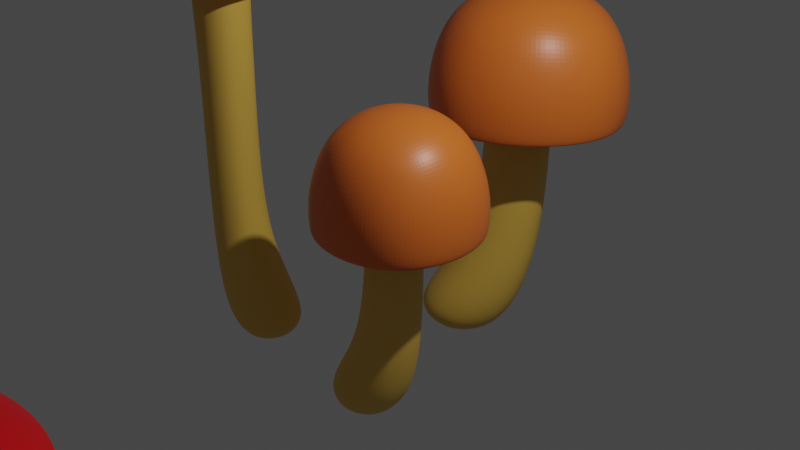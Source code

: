 # Source: mush.blend  (saved by Blender 2.93.20; exported with 4.5.12 LTS)
import bpy
from mathutils import Matrix  # noqa: F401  (used for matrix-valued properties, if any)

bpy.ops.wm.read_factory_settings(use_empty=True)
scene = bpy.context.scene
scene.name = 'Scene'

# ---- collections
col_collection = bpy.data.collections.new('Collection'); scene.collection.children.link(col_collection)

# ---- materials (node trees are filled in below, after node groups)
mat_material = bpy.data.materials.new('Material')
mat_material.alpha_threshold = 0.0
mat_material.use_transparent_shadow = False
mat_material.line_color = (0.0, 0.0, 0.0, 1.0)
mat_material_001 = bpy.data.materials.new('Material.001')
mat_material_001.use_transparent_shadow = False
mat_material_002 = bpy.data.materials.new('Material.002')
mat_material_002.use_transparent_shadow = False
mat_material_005 = bpy.data.materials.new('Material.005')
mat_material_005.alpha_threshold = 0.0
mat_material_005.use_transparent_shadow = False
mat_material_005.line_color = (0.0, 0.0, 0.0, 1.0)
mat_material_004 = bpy.data.materials.new('Material.004')
mat_material_004.use_transparent_shadow = False
mat_material_003 = bpy.data.materials.new('Material.003')
mat_material_003.use_transparent_shadow = False
mat_material_011 = bpy.data.materials.new('Material.011')
mat_material_011.alpha_threshold = 0.0
mat_material_011.use_transparent_shadow = False
mat_material_011.line_color = (0.0, 0.0, 0.0, 1.0)
mat_material_010 = bpy.data.materials.new('Material.010')
mat_material_010.use_transparent_shadow = False
mat_material_009 = bpy.data.materials.new('Material.009')
mat_material_009.use_transparent_shadow = False
mat_material_014 = bpy.data.materials.new('Material.014')
mat_material_014.alpha_threshold = 0.0
mat_material_014.use_transparent_shadow = False
mat_material_014.line_color = (0.0, 0.0, 0.0, 1.0)
mat_material_013 = bpy.data.materials.new('Material.013')
mat_material_013.use_transparent_shadow = False
mat_material_012 = bpy.data.materials.new('Material.012')
mat_material_012.use_transparent_shadow = False
mat_material_015 = bpy.data.materials.new('Material.015')
mat_material_015.use_transparent_shadow = False

# ---- material node trees
mat_material.use_nodes = True; mat_material.node_tree.nodes.clear()
_N = mat_material.node_tree.nodes; _L = mat_material.node_tree.links
n0 = _N.new('ShaderNodeOutputMaterial'); n0.name = 'Material Output'; n0.location = (300, 300)
n1 = _N.new('ShaderNodeBsdfPrincipled'); n1.name = 'Principled BSDF'; n1.location = (10, 300)
n1.distribution = 'GGX'
n1.subsurface_method = 'BURLEY'
n1.inputs[0].default_value = (0.8, 0.1745, 0.02453, 1.0)
n1.inputs[2].default_value = 0.4
n1.inputs[3].default_value = 1.45
n1.inputs[27].default_value = (0.0, 0.0, 0.0, 1.0)
n1.inputs[28].default_value = 1.0
_L.new(n1.outputs[0], n0.inputs[0])
n0.is_active_output = True
mat_material_001.use_nodes = True; mat_material_001.node_tree.nodes.clear()
_N = mat_material_001.node_tree.nodes; _L = mat_material_001.node_tree.links
n0 = _N.new('ShaderNodeBsdfPrincipled'); n0.name = 'Principled BSDF'; n0.location = (10, 300)
n0.distribution = 'GGX'
n0.subsurface_method = 'BURLEY'
n0.inputs[0].default_value = (0.8, 0.4984, 0.0815, 1.0)
n0.inputs[3].default_value = 1.45
n0.inputs[27].default_value = (0.0, 0.0, 0.0, 1.0)
n0.inputs[28].default_value = 1.0
n1 = _N.new('ShaderNodeOutputMaterial'); n1.name = 'Material Output'; n1.location = (300, 300)
_L.new(n0.outputs[0], n1.inputs[0])
n1.is_active_output = True
mat_material_002.use_nodes = True; mat_material_002.node_tree.nodes.clear()
_N = mat_material_002.node_tree.nodes; _L = mat_material_002.node_tree.links
n0 = _N.new('ShaderNodeBsdfPrincipled'); n0.name = 'Principled BSDF'; n0.location = (10, 300)
n0.distribution = 'GGX'
n0.subsurface_method = 'BURLEY'
n0.inputs[0].default_value = (0.8, 0.1565, 0.0, 1.0)
n0.inputs[3].default_value = 1.45
n0.inputs[27].default_value = (0.0, 0.0, 0.0, 1.0)
n0.inputs[28].default_value = 1.0
n1 = _N.new('ShaderNodeOutputMaterial'); n1.name = 'Material Output'; n1.location = (300, 300)
_L.new(n0.outputs[0], n1.inputs[0])
n1.is_active_output = True
mat_material_005.use_nodes = True; mat_material_005.node_tree.nodes.clear()
_N = mat_material_005.node_tree.nodes; _L = mat_material_005.node_tree.links
n0 = _N.new('ShaderNodeOutputMaterial'); n0.name = 'Material Output'; n0.location = (300, 300)
n1 = _N.new('ShaderNodeBsdfPrincipled'); n1.name = 'Principled BSDF'; n1.location = (10, 300)
n1.distribution = 'GGX'
n1.subsurface_method = 'BURLEY'
n1.inputs[0].default_value = (0.8, 0.1745, 0.02453, 1.0)
n1.inputs[2].default_value = 0.4
n1.inputs[3].default_value = 1.45
n1.inputs[27].default_value = (0.0, 0.0, 0.0, 1.0)
n1.inputs[28].default_value = 1.0
_L.new(n1.outputs[0], n0.inputs[0])
n0.is_active_output = True
mat_material_004.use_nodes = True; mat_material_004.node_tree.nodes.clear()
_N = mat_material_004.node_tree.nodes; _L = mat_material_004.node_tree.links
n0 = _N.new('ShaderNodeBsdfPrincipled'); n0.name = 'Principled BSDF'; n0.location = (10, 300)
n0.distribution = 'GGX'
n0.subsurface_method = 'BURLEY'
n0.inputs[0].default_value = (0.8, 0.4984, 0.0815, 1.0)
n0.inputs[3].default_value = 1.45
n0.inputs[27].default_value = (0.0, 0.0, 0.0, 1.0)
n0.inputs[28].default_value = 1.0
n1 = _N.new('ShaderNodeOutputMaterial'); n1.name = 'Material Output'; n1.location = (300, 300)
_L.new(n0.outputs[0], n1.inputs[0])
n1.is_active_output = True
mat_material_003.use_nodes = True; mat_material_003.node_tree.nodes.clear()
_N = mat_material_003.node_tree.nodes; _L = mat_material_003.node_tree.links
n0 = _N.new('ShaderNodeBsdfPrincipled'); n0.name = 'Principled BSDF'; n0.location = (10, 300)
n0.distribution = 'GGX'
n0.subsurface_method = 'BURLEY'
n0.inputs[0].default_value = (0.8, 0.1565, 0.0, 1.0)
n0.inputs[3].default_value = 1.45
n0.inputs[27].default_value = (0.0, 0.0, 0.0, 1.0)
n0.inputs[28].default_value = 1.0
n1 = _N.new('ShaderNodeOutputMaterial'); n1.name = 'Material Output'; n1.location = (300, 300)
_L.new(n0.outputs[0], n1.inputs[0])
n1.is_active_output = True
mat_material_011.use_nodes = True; mat_material_011.node_tree.nodes.clear()
_N = mat_material_011.node_tree.nodes; _L = mat_material_011.node_tree.links
n0 = _N.new('ShaderNodeOutputMaterial'); n0.name = 'Material Output'; n0.location = (300, 300)
n1 = _N.new('ShaderNodeBsdfPrincipled'); n1.name = 'Principled BSDF'; n1.location = (10, 300)
n1.distribution = 'GGX'
n1.subsurface_method = 'BURLEY'
n1.inputs[0].default_value = (0.8, 0.1745, 0.02453, 1.0)
n1.inputs[2].default_value = 0.4
n1.inputs[3].default_value = 1.45
n1.inputs[27].default_value = (0.0, 0.0, 0.0, 1.0)
n1.inputs[28].default_value = 1.0
_L.new(n1.outputs[0], n0.inputs[0])
n0.is_active_output = True
mat_material_010.use_nodes = True; mat_material_010.node_tree.nodes.clear()
_N = mat_material_010.node_tree.nodes; _L = mat_material_010.node_tree.links
n0 = _N.new('ShaderNodeBsdfPrincipled'); n0.name = 'Principled BSDF'; n0.location = (10, 300)
n0.distribution = 'GGX'
n0.subsurface_method = 'BURLEY'
n0.inputs[0].default_value = (0.8, 0.4984, 0.0815, 1.0)
n0.inputs[3].default_value = 1.45
n0.inputs[27].default_value = (0.0, 0.0, 0.0, 1.0)
n0.inputs[28].default_value = 1.0
n1 = _N.new('ShaderNodeOutputMaterial'); n1.name = 'Material Output'; n1.location = (300, 300)
_L.new(n0.outputs[0], n1.inputs[0])
n1.is_active_output = True
mat_material_009.use_nodes = True; mat_material_009.node_tree.nodes.clear()
_N = mat_material_009.node_tree.nodes; _L = mat_material_009.node_tree.links
n0 = _N.new('ShaderNodeBsdfPrincipled'); n0.name = 'Principled BSDF'; n0.location = (10, 300)
n0.distribution = 'GGX'
n0.subsurface_method = 'BURLEY'
n0.inputs[0].default_value = (0.8, 0.1565, 0.0, 1.0)
n0.inputs[3].default_value = 1.45
n0.inputs[27].default_value = (0.0, 0.0, 0.0, 1.0)
n0.inputs[28].default_value = 1.0
n1 = _N.new('ShaderNodeOutputMaterial'); n1.name = 'Material Output'; n1.location = (300, 300)
_L.new(n0.outputs[0], n1.inputs[0])
n1.is_active_output = True
mat_material_014.use_nodes = True; mat_material_014.node_tree.nodes.clear()
_N = mat_material_014.node_tree.nodes; _L = mat_material_014.node_tree.links
n0 = _N.new('ShaderNodeOutputMaterial'); n0.name = 'Material Output'; n0.location = (300, 300)
n1 = _N.new('ShaderNodeBsdfPrincipled'); n1.name = 'Principled BSDF'; n1.location = (10, 300)
n1.distribution = 'GGX'
n1.subsurface_method = 'BURLEY'
n1.inputs[0].default_value = (0.8, 0.0, 0.008021, 1.0)
n1.inputs[2].default_value = 0.4
n1.inputs[3].default_value = 1.45
n1.inputs[27].default_value = (0.0, 0.0, 0.0, 1.0)
n1.inputs[28].default_value = 1.0
_L.new(n1.outputs[0], n0.inputs[0])
n0.is_active_output = True
mat_material_013.use_nodes = True; mat_material_013.node_tree.nodes.clear()
_N = mat_material_013.node_tree.nodes; _L = mat_material_013.node_tree.links
n0 = _N.new('ShaderNodeBsdfPrincipled'); n0.name = 'Principled BSDF'; n0.location = (10, 300)
n0.distribution = 'GGX'
n0.subsurface_method = 'BURLEY'
n0.inputs[0].default_value = (0.7761, 0.7526, 0.8, 1.0)
n0.inputs[3].default_value = 1.45
n0.inputs[27].default_value = (0.0, 0.0, 0.0, 1.0)
n0.inputs[28].default_value = 1.0
n1 = _N.new('ShaderNodeOutputMaterial'); n1.name = 'Material Output'; n1.location = (300, 300)
_L.new(n0.outputs[0], n1.inputs[0])
n1.is_active_output = True
mat_material_012.use_nodes = True; mat_material_012.node_tree.nodes.clear()
_N = mat_material_012.node_tree.nodes; _L = mat_material_012.node_tree.links
n0 = _N.new('ShaderNodeBsdfPrincipled'); n0.name = 'Principled BSDF'; n0.location = (10, 300)
n0.distribution = 'GGX'
n0.subsurface_method = 'BURLEY'
n0.inputs[0].default_value = (0.8, 0.1565, 0.0, 1.0)
n0.inputs[3].default_value = 1.45
n0.inputs[27].default_value = (0.0, 0.0, 0.0, 1.0)
n0.inputs[28].default_value = 1.0
n1 = _N.new('ShaderNodeOutputMaterial'); n1.name = 'Material Output'; n1.location = (300, 300)
_L.new(n0.outputs[0], n1.inputs[0])
n1.is_active_output = True
mat_material_015.use_nodes = True; mat_material_015.node_tree.nodes.clear()
_N = mat_material_015.node_tree.nodes; _L = mat_material_015.node_tree.links
n0 = _N.new('ShaderNodeBsdfPrincipled'); n0.name = 'Principled BSDF'; n0.location = (10, 300)
n0.distribution = 'GGX'
n0.subsurface_method = 'BURLEY'
n0.inputs[3].default_value = 1.45
n0.inputs[27].default_value = (0.0, 0.0, 0.0, 1.0)
n0.inputs[28].default_value = 1.0
n1 = _N.new('ShaderNodeOutputMaterial'); n1.name = 'Material Output'; n1.location = (300, 300)
_L.new(n0.outputs[0], n1.inputs[0])
n1.is_active_output = True

# ---- world
world_world = bpy.data.worlds.new('World'); scene.world = world_world
world_world.use_nodes = True; world_world.node_tree.nodes.clear()
_N = world_world.node_tree.nodes; _L = world_world.node_tree.links
n0 = _N.new('ShaderNodeOutputWorld'); n0.name = 'World Output'; n0.location = (300, 300)
n1 = _N.new('ShaderNodeBackground'); n1.name = 'Background'; n1.location = (10, 300)
n1.inputs[0].default_value = (0.05088, 0.05088, 0.05088, 1.0)
_L.new(n1.outputs[0], n0.inputs[0])
n0.is_active_output = True
world_world.color = (0.05088, 0.05088, 0.05088)
world_world.use_sun_shadow = False
world_world.sun_shadow_jitter_overblur = 0.0

# ---- cameras
cam_camera = bpy.data.cameras.new('Camera')
cam_camera.clip_end = 100.0
cam_camera.ortho_scale = 7.314

# ---- lights
light_light = bpy.data.lights.new('Light', 'POINT')
light_light.transmission_factor = 0.0
light_light.energy = 1000.0
light_light.shadow_soft_size = 0.1
light_light.shadow_maximum_resolution = 0.006
light_light.use_absolute_resolution = True

# ---- meshes
me_cube = bpy.data.meshes.new('Cube')
me_cube.from_pydata([(1.0, 1.0, 1.0), (-0.1498, 0.6132, -3.183), (1.0, -1.0, 1.0), (-0.1498, -0.6132, -3.183), (-1.0, 1.0, 1.0), (-1.303, 0.6132, -2.766), (-1.0, -1.0, 1.0), (-1.303, -0.6132, -2.766), (-1.0, 1.0, -1.0), (-1.0, -1.0, -1.0), (1.0, 1.0, -1.0), (1.0, -1.0, -1.0), (-0.6979, 0.6979, 0.3726), (-0.6979, -0.6979, 0.3726), (0.6979, 0.6979, 0.3726), (0.6979, -0.6979, 0.3726), (-0.6286, 0.6286, 0.3726), (-0.6286, -0.6286, 0.3726), (0.6286, 0.6286, 0.3726), (0.6286, -0.6286, 0.3726), (-0.4516, 0.4516, 0.3726), (-0.4516, -0.4516, 0.3726), (0.4516, 0.4516, 0.3726), (0.4516, -0.4516, 0.3726), (-0.406, 0.3585, 0.03735), (-0.406, -0.3585, 0.03735), (0.3109, 0.3585, 0.03735), (0.3109, -0.3585, 0.03735), (-0.3935, 0.319, -0.1521), (-0.3935, -0.319, -0.1521), (0.2446, 0.319, -0.1521), (0.2446, -0.319, -0.1521), (-0.4109, 0.3365, -1.926), (-0.4109, -0.3365, -1.926), (0.262, 0.3365, -1.926), (0.262, -0.3365, -1.926)], [], [(0, 4, 6, 2), (11, 2, 6, 9), (9, 6, 4, 8), (5, 1, 3, 7), (10, 0, 2, 11), (8, 4, 0, 10), (12, 13, 9, 8), (14, 12, 8, 10), (13, 15, 11, 9), (15, 14, 10, 11), (16, 17, 13, 12), (18, 16, 12, 14), (17, 19, 15, 13), (19, 18, 14, 15), (20, 21, 17, 16), (22, 20, 16, 18), (21, 23, 19, 17), (23, 22, 18, 19), (24, 25, 21, 20), (26, 24, 20, 22), (25, 27, 23, 21), (27, 26, 22, 23), (28, 29, 25, 24), (30, 28, 24, 26), (29, 31, 27, 25), (31, 30, 26, 27), (32, 33, 29, 28), (34, 32, 28, 30), (33, 35, 31, 29), (35, 34, 30, 31), (3, 1, 34, 35), (7, 3, 35, 33), (1, 5, 32, 34), (5, 7, 33, 32)])
me_cube.polygons.foreach_set('material_index', [0, 0, 0, 1, 0, 0, 0, 0, 0, 0, 0, 0, 0, 0, 0, 0, 0, 0, 0, 0, 0, 0, 1, 1, 1, 1, 1, 1, 1, 1, 1, 1, 1, 1])
_uv = me_cube.uv_layers.new(name='UVMap')
_uv.uv.foreach_set('vector', [0.625, 0.5, 0.875, 0.5, 0.875, 0.75, 0.625, 0.75, 0.375, 0.75, 0.625, 0.75, 0.625, 1.0, 0.375, 1.0, 0.375, 0.0, 0.625, 0.0, 0.625, 0.25, 0.375, 0.25, 0.2038, 0.5788, 0.2962, 0.5788, 0.2962, 0.6712, 0.2038, 0.6712, 0.375, 0.5, 0.625, 0.5, 0.625, 0.75, 0.375, 0.75, 0.375, 0.25, 0.625, 0.25, 0.625, 0.5, 0.375, 0.5, 0.1628, 0.5378, 0.1628, 0.7122, 0.125, 0.75, 0.125, 0.5, 0.3372, 0.5378, 0.1628, 0.5378, 0.125, 0.5, 0.375, 0.5, 0.1628, 0.7122, 0.3372, 0.7122, 0.375, 0.75, 0.125, 0.75, 0.3372, 0.7122, 0.3372, 0.5378, 0.375, 0.5, 0.375, 0.75, 0.1714, 0.5464, 0.1714, 0.7036, 0.1628, 0.7122, 0.1628, 0.5378, 0.3286, 0.5464, 0.1714, 0.5464, 0.1628, 0.5378, 0.3372, 0.5378, 0.1714, 0.7036, 0.3286, 0.7036, 0.3372, 0.7122, 0.1628, 0.7122, 0.3286, 0.7036, 0.3286, 0.5464, 0.3372, 0.5378, 0.3372, 0.7122, 0.1936, 0.5686, 0.1936, 0.6814, 0.1714, 0.7036, 0.1714, 0.5464, 0.3064, 0.5686, 0.1936, 0.5686, 0.1714, 0.5464, 0.3286, 0.5464, 0.1936, 0.6814, 0.3064, 0.6814, 0.3286, 0.7036, 0.1714, 0.7036, 0.3064, 0.6814, 0.3064, 0.5686, 0.3286, 0.5464, 0.3286, 0.7036, 0.1936, 0.5686, 0.1936, 0.6814, 0.1936, 0.6814, 0.1936, 0.5686, 0.3064, 0.5686, 0.1936, 0.5686, 0.1936, 0.5686, 0.3064, 0.5686, 0.1936, 0.6814, 0.3064, 0.6814, 0.3064, 0.6814, 0.1936, 0.6814, 0.3064, 0.6814, 0.3064, 0.5686, 0.3064, 0.5686, 0.3064, 0.6814, 0.1936, 0.5686, 0.1936, 0.6814, 0.1936, 0.6814, 0.1936, 0.5686, 0.3064, 0.5686, 0.1936, 0.5686, 0.1936, 0.5686, 0.3064, 0.5686, 0.1936, 0.6814, 0.3064, 0.6814, 0.3064, 0.6814, 0.1936, 0.6814, 0.3064, 0.6814, 0.3064, 0.5686, 0.3064, 0.5686, 0.3064, 0.6814, 0.2021, 0.5771, 0.2021, 0.6729, 0.1936, 0.6814, 0.1936, 0.5686, 0.2979, 0.5771, 0.2021, 0.5771, 0.1936, 0.5686, 0.3064, 0.5686, 0.2021, 0.6729, 0.2979, 0.6729, 0.3064, 0.6814, 0.1936, 0.6814, 0.2979, 0.6729, 0.2979, 0.5771, 0.3064, 0.5686, 0.3064, 0.6814, 0.2962, 0.6712, 0.2962, 0.5788, 0.2979, 0.5771, 0.2979, 0.6729, 0.2038, 0.6712, 0.2962, 0.6712, 0.2979, 0.6729, 0.2021, 0.6729, 0.2962, 0.5788, 0.2038, 0.5788, 0.2021, 0.5771, 0.2979, 0.5771, 0.2038, 0.5788, 0.2038, 0.6712, 0.2021, 0.6729, 0.2021, 0.5771])
me_cube.materials.append(mat_material)
me_cube.materials.append(mat_material_001)
me_cube.materials.append(mat_material_002)
me_cube.use_remesh_preserve_volume = False
me_cube.use_remesh_preserve_attributes = False
me_cube.use_mirror_vertex_groups = False
me_cube.update()
me_cube_001 = bpy.data.meshes.new('Cube.001')
me_cube_001.from_pydata([(1.0, 1.0, 1.0), (-0.1498, 0.6132, -5.24), (1.0, -1.0, 1.0), (-0.1498, -0.6132, -5.24), (-1.0, 1.0, 1.0), (-1.303, 0.6132, -4.822), (-1.0, -1.0, 1.0), (-1.303, -0.6132, -4.822), (-1.0, 1.0, -1.0), (-1.0, -1.0, -1.0), (1.0, 1.0, -1.0), (1.0, -1.0, -1.0), (-0.6979, 0.6979, 0.3726), (-0.6979, -0.6979, 0.3726), (0.6979, 0.6979, 0.3726), (0.6979, -0.6979, 0.3726), (-0.6286, 0.6286, 0.3726), (-0.6286, -0.6286, 0.3726), (0.6286, 0.6286, 0.3726), (0.6286, -0.6286, 0.3726), (-0.4516, 0.4516, 0.3726), (-0.4516, -0.4516, 0.3726), (0.4516, 0.4516, 0.3726), (0.4516, -0.4516, 0.3726), (-0.406, 0.3585, 0.03735), (-0.406, -0.3585, 0.03735), (0.3109, 0.3585, 0.03735), (0.3109, -0.3585, 0.03735), (-0.3935, 0.319, -0.1521), (-0.3935, -0.319, -2.209), (0.2446, 0.319, -2.209), (0.2446, -0.319, -2.209), (-0.4109, 0.3365, -3.982), (-0.4109, -0.3365, -3.982), (0.262, 0.3365, -3.982), (0.262, -0.3365, -3.982)], [], [(0, 4, 6, 2), (11, 2, 6, 9), (9, 6, 4, 8), (5, 1, 3, 7), (10, 0, 2, 11), (8, 4, 0, 10), (12, 13, 9, 8), (14, 12, 8, 10), (13, 15, 11, 9), (15, 14, 10, 11), (16, 17, 13, 12), (18, 16, 12, 14), (17, 19, 15, 13), (19, 18, 14, 15), (20, 21, 17, 16), (22, 20, 16, 18), (21, 23, 19, 17), (23, 22, 18, 19), (24, 25, 21, 20), (26, 24, 20, 22), (25, 27, 23, 21), (27, 26, 22, 23), (28, 29, 25, 24), (30, 28, 24, 26), (29, 31, 27, 25), (31, 30, 26, 27), (32, 33, 29, 28), (34, 32, 28, 30), (33, 35, 31, 29), (35, 34, 30, 31), (3, 1, 34, 35), (7, 3, 35, 33), (1, 5, 32, 34), (5, 7, 33, 32)])
me_cube_001.polygons.foreach_set('material_index', [0, 0, 0, 1, 0, 0, 0, 0, 0, 0, 0, 0, 0, 0, 0, 0, 0, 0, 0, 0, 0, 0, 1, 1, 1, 1, 1, 1, 1, 1, 1, 1, 1, 1])
_uv = me_cube_001.uv_layers.new(name='UVMap')
_uv.uv.foreach_set('vector', [0.625, 0.5, 0.875, 0.5, 0.875, 0.75, 0.625, 0.75, 0.375, 0.75, 0.625, 0.75, 0.625, 1.0, 0.375, 1.0, 0.375, 0.0, 0.625, 0.0, 0.625, 0.25, 0.375, 0.25, 0.2038, 0.5788, 0.2962, 0.5788, 0.2962, 0.6712, 0.2038, 0.6712, 0.375, 0.5, 0.625, 0.5, 0.625, 0.75, 0.375, 0.75, 0.375, 0.25, 0.625, 0.25, 0.625, 0.5, 0.375, 0.5, 0.1628, 0.5378, 0.1628, 0.7122, 0.125, 0.75, 0.125, 0.5, 0.3372, 0.5378, 0.1628, 0.5378, 0.125, 0.5, 0.375, 0.5, 0.1628, 0.7122, 0.3372, 0.7122, 0.375, 0.75, 0.125, 0.75, 0.3372, 0.7122, 0.3372, 0.5378, 0.375, 0.5, 0.375, 0.75, 0.1714, 0.5464, 0.1714, 0.7036, 0.1628, 0.7122, 0.1628, 0.5378, 0.3286, 0.5464, 0.1714, 0.5464, 0.1628, 0.5378, 0.3372, 0.5378, 0.1714, 0.7036, 0.3286, 0.7036, 0.3372, 0.7122, 0.1628, 0.7122, 0.3286, 0.7036, 0.3286, 0.5464, 0.3372, 0.5378, 0.3372, 0.7122, 0.1936, 0.5686, 0.1936, 0.6814, 0.1714, 0.7036, 0.1714, 0.5464, 0.3064, 0.5686, 0.1936, 0.5686, 0.1714, 0.5464, 0.3286, 0.5464, 0.1936, 0.6814, 0.3064, 0.6814, 0.3286, 0.7036, 0.1714, 0.7036, 0.3064, 0.6814, 0.3064, 0.5686, 0.3286, 0.5464, 0.3286, 0.7036, 0.1936, 0.5686, 0.1936, 0.6814, 0.1936, 0.6814, 0.1936, 0.5686, 0.3064, 0.5686, 0.1936, 0.5686, 0.1936, 0.5686, 0.3064, 0.5686, 0.1936, 0.6814, 0.3064, 0.6814, 0.3064, 0.6814, 0.1936, 0.6814, 0.3064, 0.6814, 0.3064, 0.5686, 0.3064, 0.5686, 0.3064, 0.6814, 0.1936, 0.5686, 0.1936, 0.6814, 0.1936, 0.6814, 0.1936, 0.5686, 0.3064, 0.5686, 0.1936, 0.5686, 0.1936, 0.5686, 0.3064, 0.5686, 0.1936, 0.6814, 0.3064, 0.6814, 0.3064, 0.6814, 0.1936, 0.6814, 0.3064, 0.6814, 0.3064, 0.5686, 0.3064, 0.5686, 0.3064, 0.6814, 0.2021, 0.5771, 0.2021, 0.6729, 0.1936, 0.6814, 0.1936, 0.5686, 0.2979, 0.5771, 0.2021, 0.5771, 0.1936, 0.5686, 0.3064, 0.5686, 0.2021, 0.6729, 0.2979, 0.6729, 0.3064, 0.6814, 0.1936, 0.6814, 0.2979, 0.6729, 0.2979, 0.5771, 0.3064, 0.5686, 0.3064, 0.6814, 0.2962, 0.6712, 0.2962, 0.5788, 0.2979, 0.5771, 0.2979, 0.6729, 0.2038, 0.6712, 0.2962, 0.6712, 0.2979, 0.6729, 0.2021, 0.6729, 0.2962, 0.5788, 0.2038, 0.5788, 0.2021, 0.5771, 0.2979, 0.5771, 0.2038, 0.5788, 0.2038, 0.6712, 0.2021, 0.6729, 0.2021, 0.5771])
me_cube_001.materials.append(mat_material_005)
me_cube_001.materials.append(mat_material_004)
me_cube_001.materials.append(mat_material_003)
me_cube_001.use_remesh_preserve_volume = False
me_cube_001.use_remesh_preserve_attributes = False
me_cube_001.use_mirror_vertex_groups = False
me_cube_001.update()
me_cube_003 = bpy.data.meshes.new('Cube.003')
me_cube_003.from_pydata([(1.0, 1.0, 1.0), (-0.1498, 0.6132, -3.183), (1.0, -1.0, 1.0), (-0.1498, -0.6132, -3.183), (-1.0, 1.0, 1.0), (-1.303, 0.6132, -2.766), (-1.0, -1.0, 1.0), (-1.303, -0.6132, -2.766), (-1.0, 1.0, -1.0), (-1.0, -1.0, -1.0), (1.0, 1.0, -1.0), (1.0, -1.0, -1.0), (-0.6979, 0.6979, 0.3726), (-0.6979, -0.6979, 0.3726), (0.6979, 0.6979, 0.3726), (0.6979, -0.6979, 0.3726), (-0.6286, 0.6286, 0.3726), (-0.6286, -0.6286, 0.3726), (0.6286, 0.6286, 0.3726), (0.6286, -0.6286, 0.3726), (-0.4516, 0.4516, 0.3726), (-0.4516, -0.4516, 0.3726), (0.4516, 0.4516, 0.3726), (0.4516, -0.4516, 0.3726), (-0.406, 0.3585, 0.03735), (-0.406, -0.3585, 0.03735), (0.3109, 0.3585, 0.03735), (0.3109, -0.3585, 0.03735), (-0.3935, 0.319, -0.1521), (-0.3935, -0.319, -0.1521), (0.2446, 0.319, -0.1521), (0.2446, -0.319, -0.1521), (-0.4109, 0.3365, -1.926), (-0.4109, -0.3365, -1.926), (0.262, 0.3365, -1.926), (0.262, -0.3365, -1.926)], [], [(0, 4, 6, 2), (11, 2, 6, 9), (9, 6, 4, 8), (5, 1, 3, 7), (10, 0, 2, 11), (8, 4, 0, 10), (12, 13, 9, 8), (14, 12, 8, 10), (13, 15, 11, 9), (15, 14, 10, 11), (16, 17, 13, 12), (18, 16, 12, 14), (17, 19, 15, 13), (19, 18, 14, 15), (20, 21, 17, 16), (22, 20, 16, 18), (21, 23, 19, 17), (23, 22, 18, 19), (24, 25, 21, 20), (26, 24, 20, 22), (25, 27, 23, 21), (27, 26, 22, 23), (28, 29, 25, 24), (30, 28, 24, 26), (29, 31, 27, 25), (31, 30, 26, 27), (32, 33, 29, 28), (34, 32, 28, 30), (33, 35, 31, 29), (35, 34, 30, 31), (3, 1, 34, 35), (7, 3, 35, 33), (1, 5, 32, 34), (5, 7, 33, 32)])
me_cube_003.polygons.foreach_set('material_index', [0, 0, 0, 1, 0, 0, 0, 0, 0, 0, 0, 0, 0, 0, 0, 0, 0, 0, 0, 0, 0, 0, 1, 1, 1, 1, 1, 1, 1, 1, 1, 1, 1, 1])
_uv = me_cube_003.uv_layers.new(name='UVMap')
_uv.uv.foreach_set('vector', [0.625, 0.5, 0.875, 0.5, 0.875, 0.75, 0.625, 0.75, 0.375, 0.75, 0.625, 0.75, 0.625, 1.0, 0.375, 1.0, 0.375, 0.0, 0.625, 0.0, 0.625, 0.25, 0.375, 0.25, 0.2038, 0.5788, 0.2962, 0.5788, 0.2962, 0.6712, 0.2038, 0.6712, 0.375, 0.5, 0.625, 0.5, 0.625, 0.75, 0.375, 0.75, 0.375, 0.25, 0.625, 0.25, 0.625, 0.5, 0.375, 0.5, 0.1628, 0.5378, 0.1628, 0.7122, 0.125, 0.75, 0.125, 0.5, 0.3372, 0.5378, 0.1628, 0.5378, 0.125, 0.5, 0.375, 0.5, 0.1628, 0.7122, 0.3372, 0.7122, 0.375, 0.75, 0.125, 0.75, 0.3372, 0.7122, 0.3372, 0.5378, 0.375, 0.5, 0.375, 0.75, 0.1714, 0.5464, 0.1714, 0.7036, 0.1628, 0.7122, 0.1628, 0.5378, 0.3286, 0.5464, 0.1714, 0.5464, 0.1628, 0.5378, 0.3372, 0.5378, 0.1714, 0.7036, 0.3286, 0.7036, 0.3372, 0.7122, 0.1628, 0.7122, 0.3286, 0.7036, 0.3286, 0.5464, 0.3372, 0.5378, 0.3372, 0.7122, 0.1936, 0.5686, 0.1936, 0.6814, 0.1714, 0.7036, 0.1714, 0.5464, 0.3064, 0.5686, 0.1936, 0.5686, 0.1714, 0.5464, 0.3286, 0.5464, 0.1936, 0.6814, 0.3064, 0.6814, 0.3286, 0.7036, 0.1714, 0.7036, 0.3064, 0.6814, 0.3064, 0.5686, 0.3286, 0.5464, 0.3286, 0.7036, 0.1936, 0.5686, 0.1936, 0.6814, 0.1936, 0.6814, 0.1936, 0.5686, 0.3064, 0.5686, 0.1936, 0.5686, 0.1936, 0.5686, 0.3064, 0.5686, 0.1936, 0.6814, 0.3064, 0.6814, 0.3064, 0.6814, 0.1936, 0.6814, 0.3064, 0.6814, 0.3064, 0.5686, 0.3064, 0.5686, 0.3064, 0.6814, 0.1936, 0.5686, 0.1936, 0.6814, 0.1936, 0.6814, 0.1936, 0.5686, 0.3064, 0.5686, 0.1936, 0.5686, 0.1936, 0.5686, 0.3064, 0.5686, 0.1936, 0.6814, 0.3064, 0.6814, 0.3064, 0.6814, 0.1936, 0.6814, 0.3064, 0.6814, 0.3064, 0.5686, 0.3064, 0.5686, 0.3064, 0.6814, 0.2021, 0.5771, 0.2021, 0.6729, 0.1936, 0.6814, 0.1936, 0.5686, 0.2979, 0.5771, 0.2021, 0.5771, 0.1936, 0.5686, 0.3064, 0.5686, 0.2021, 0.6729, 0.2979, 0.6729, 0.3064, 0.6814, 0.1936, 0.6814, 0.2979, 0.6729, 0.2979, 0.5771, 0.3064, 0.5686, 0.3064, 0.6814, 0.2962, 0.6712, 0.2962, 0.5788, 0.2979, 0.5771, 0.2979, 0.6729, 0.2038, 0.6712, 0.2962, 0.6712, 0.2979, 0.6729, 0.2021, 0.6729, 0.2962, 0.5788, 0.2038, 0.5788, 0.2021, 0.5771, 0.2979, 0.5771, 0.2038, 0.5788, 0.2038, 0.6712, 0.2021, 0.6729, 0.2021, 0.5771])
me_cube_003.materials.append(mat_material_011)
me_cube_003.materials.append(mat_material_010)
me_cube_003.materials.append(mat_material_009)
me_cube_003.use_remesh_preserve_volume = False
me_cube_003.use_remesh_preserve_attributes = False
me_cube_003.use_mirror_vertex_groups = False
me_cube_003.update()
me_cube_004 = bpy.data.meshes.new('Cube.004')
me_cube_004.from_pydata([(1.0, 1.0, -0.06473), (-0.1498, 0.6132, -3.183), (1.0, -1.0, -0.06473), (-0.1498, -0.6132, -3.183), (-1.0, 1.0, -0.06473), (-1.303, 0.6132, -2.766), (-1.0, -1.0, -0.06473), (-1.303, -0.6132, -2.766), (-2.169, 2.169, -1.0), (-2.169, -2.169, -1.0), (2.169, 2.169, -1.0), (2.169, -2.169, -1.0), (-0.6979, 0.6979, -0.3359), (-0.6979, -0.6979, -0.3359), (0.6979, 0.6979, -0.3359), (0.6979, -0.6979, -0.3359), (-0.6286, 0.6286, -0.3359), (-0.6286, -0.6286, -0.3359), (0.6286, 0.6286, -0.3359), (0.6286, -0.6286, -0.3359), (-0.4516, 0.4516, -0.3359), (-0.4516, -0.4516, -0.3359), (0.4516, 0.4516, -0.3359), (0.4516, -0.4516, -0.3359), (-0.406, 0.3585, -0.6712), (-0.406, -0.3585, -0.6712), (0.3109, 0.3585, -0.6712), (0.3109, -0.3585, -0.6712), (-0.3935, 0.319, -0.1521), (-0.3935, -0.319, -0.1521), (0.2446, 0.319, -0.1521), (0.2446, -0.319, -0.1521), (-0.4109, 0.3365, -1.926), (-0.4109, -0.3365, -1.926), (0.262, 0.3365, -1.926), (0.262, -0.3365, -1.926)], [], [(0, 4, 6, 2), (11, 2, 6, 9), (9, 6, 4, 8), (5, 1, 3, 7), (10, 0, 2, 11), (8, 4, 0, 10), (12, 13, 9, 8), (14, 12, 8, 10), (13, 15, 11, 9), (15, 14, 10, 11), (16, 17, 13, 12), (18, 16, 12, 14), (17, 19, 15, 13), (19, 18, 14, 15), (20, 21, 17, 16), (22, 20, 16, 18), (21, 23, 19, 17), (23, 22, 18, 19), (24, 25, 21, 20), (26, 24, 20, 22), (25, 27, 23, 21), (27, 26, 22, 23), (28, 29, 25, 24), (30, 28, 24, 26), (29, 31, 27, 25), (31, 30, 26, 27), (32, 33, 29, 28), (34, 32, 28, 30), (33, 35, 31, 29), (35, 34, 30, 31), (3, 1, 34, 35), (7, 3, 35, 33), (1, 5, 32, 34), (5, 7, 33, 32)])
me_cube_004.polygons.foreach_set('material_index', [0, 0, 0, 1, 0, 0, 0, 0, 0, 0, 0, 0, 0, 0, 0, 0, 0, 0, 0, 0, 0, 0, 1, 1, 1, 1, 1, 1, 1, 1, 1, 1, 1, 1])
_uv = me_cube_004.uv_layers.new(name='UVMap')
_uv.uv.foreach_set('vector', [0.625, 0.5, 0.875, 0.5, 0.875, 0.75, 0.625, 0.75, 0.375, 0.75, 0.625, 0.75, 0.625, 1.0, 0.375, 1.0, 0.375, 0.0, 0.625, 0.0, 0.625, 0.25, 0.375, 0.25, 0.2038, 0.5788, 0.2962, 0.5788, 0.2962, 0.6712, 0.2038, 0.6712, 0.375, 0.5, 0.625, 0.5, 0.625, 0.75, 0.375, 0.75, 0.375, 0.25, 0.625, 0.25, 0.625, 0.5, 0.375, 0.5, 0.1628, 0.5378, 0.1628, 0.7122, 0.125, 0.75, 0.125, 0.5, 0.3372, 0.5378, 0.1628, 0.5378, 0.125, 0.5, 0.375, 0.5, 0.1628, 0.7122, 0.3372, 0.7122, 0.375, 0.75, 0.125, 0.75, 0.3372, 0.7122, 0.3372, 0.5378, 0.375, 0.5, 0.375, 0.75, 0.1714, 0.5464, 0.1714, 0.7036, 0.1628, 0.7122, 0.1628, 0.5378, 0.3286, 0.5464, 0.1714, 0.5464, 0.1628, 0.5378, 0.3372, 0.5378, 0.1714, 0.7036, 0.3286, 0.7036, 0.3372, 0.7122, 0.1628, 0.7122, 0.3286, 0.7036, 0.3286, 0.5464, 0.3372, 0.5378, 0.3372, 0.7122, 0.1936, 0.5686, 0.1936, 0.6814, 0.1714, 0.7036, 0.1714, 0.5464, 0.3064, 0.5686, 0.1936, 0.5686, 0.1714, 0.5464, 0.3286, 0.5464, 0.1936, 0.6814, 0.3064, 0.6814, 0.3286, 0.7036, 0.1714, 0.7036, 0.3064, 0.6814, 0.3064, 0.5686, 0.3286, 0.5464, 0.3286, 0.7036, 0.1936, 0.5686, 0.1936, 0.6814, 0.1936, 0.6814, 0.1936, 0.5686, 0.3064, 0.5686, 0.1936, 0.5686, 0.1936, 0.5686, 0.3064, 0.5686, 0.1936, 0.6814, 0.3064, 0.6814, 0.3064, 0.6814, 0.1936, 0.6814, 0.3064, 0.6814, 0.3064, 0.5686, 0.3064, 0.5686, 0.3064, 0.6814, 0.1936, 0.5686, 0.1936, 0.6814, 0.1936, 0.6814, 0.1936, 0.5686, 0.3064, 0.5686, 0.1936, 0.5686, 0.1936, 0.5686, 0.3064, 0.5686, 0.1936, 0.6814, 0.3064, 0.6814, 0.3064, 0.6814, 0.1936, 0.6814, 0.3064, 0.6814, 0.3064, 0.5686, 0.3064, 0.5686, 0.3064, 0.6814, 0.2021, 0.5771, 0.2021, 0.6729, 0.1936, 0.6814, 0.1936, 0.5686, 0.2979, 0.5771, 0.2021, 0.5771, 0.1936, 0.5686, 0.3064, 0.5686, 0.2021, 0.6729, 0.2979, 0.6729, 0.3064, 0.6814, 0.1936, 0.6814, 0.2979, 0.6729, 0.2979, 0.5771, 0.3064, 0.5686, 0.3064, 0.6814, 0.2962, 0.6712, 0.2962, 0.5788, 0.2979, 0.5771, 0.2979, 0.6729, 0.2038, 0.6712, 0.2962, 0.6712, 0.2979, 0.6729, 0.2021, 0.6729, 0.2962, 0.5788, 0.2038, 0.5788, 0.2021, 0.5771, 0.2979, 0.5771, 0.2038, 0.5788, 0.2038, 0.6712, 0.2021, 0.6729, 0.2021, 0.5771])
me_cube_004.materials.append(mat_material_014)
me_cube_004.materials.append(mat_material_013)
me_cube_004.materials.append(mat_material_012)
me_cube_004.materials.append(mat_material_015)
me_cube_004.use_remesh_preserve_volume = False
me_cube_004.use_remesh_preserve_attributes = False
me_cube_004.use_mirror_vertex_groups = False
me_cube_004.update()

# ---- objects
ob_mushy1 = bpy.data.objects.new('Mushy1', me_cube)
ob_light = bpy.data.objects.new('Light', light_light)
ob_camera = bpy.data.objects.new('Camera', cam_camera)
ob_mushy1_001 = bpy.data.objects.new('Mushy1.001', me_cube_001)
ob_mushy1_002 = bpy.data.objects.new('Mushy1.002', me_cube_003)
ob_mushy1_003 = bpy.data.objects.new('Mushy1.003', me_cube_004)

# ---- transforms, parenting, visibility, modifiers, constraints
ob_mushy1.location = (0.0, 0.0, 0.3337)
ob_mushy1.lock_rotations_4d = False
ob_mushy1.empty_display_type = 'ARROWS'
ob_mushy1.lineart.crease_threshold = 0.0
_vg = ob_mushy1.vertex_groups.new(name='Group.001')
_m = ob_mushy1.modifiers.new('Subdivision', 'SUBSURF')
_m.levels = 4
_m.render_levels = 5
ob_light.location = (4.076, 1.005, 5.904)
ob_light.rotation_euler = (0.6503, 0.05522, 1.866)
ob_light.lock_rotations_4d = False
ob_light.empty_display_type = 'ARROWS'
ob_light.color = (0.0, 0.0, 0.0, 0.0)
ob_light.lineart.crease_threshold = 0.0
ob_camera.location = (7.359, -6.926, 4.958)
ob_camera.rotation_euler = (1.109, 0.0, 0.8149)
ob_camera.lock_rotations_4d = False
ob_camera.empty_display_type = 'ARROWS'
ob_camera.color = (0.0, 0.0, 0.0, 0.0)
ob_camera.display_type = 'WIRE'
ob_camera.lineart.crease_threshold = 0.0
ob_mushy1_001.location = (-2.965, 0.0, 2.47)
ob_mushy1_001.rotation_euler = (0.0, -0.0, 3.3)
ob_mushy1_001.lock_rotations_4d = False
ob_mushy1_001.empty_display_type = 'ARROWS'
ob_mushy1_001.lineart.crease_threshold = 0.0
_vg = ob_mushy1_001.vertex_groups.new(name='Group.001')
_m = ob_mushy1_001.modifiers.new('Subdivision', 'SUBSURF')
_m.levels = 4
_m.render_levels = 5
ob_mushy1_002.location = (-0.9779, 3.089, 0.6417)
ob_mushy1_002.rotation_euler = (0.0, -0.0, 0.7588)
ob_mushy1_002.scale = (1.371, 1.309, 1.241)
ob_mushy1_002.lock_rotations_4d = False
ob_mushy1_002.empty_display_type = 'ARROWS'
ob_mushy1_002.lineart.crease_threshold = 0.0
_vg = ob_mushy1_002.vertex_groups.new(name='Group.001')
_m = ob_mushy1_002.modifiers.new('Subdivision', 'SUBSURF')
_m.levels = 4
_m.render_levels = 5
ob_mushy1_003.location = (0.0, -5.653, 0.3337)
ob_mushy1_003.lock_rotations_4d = False
ob_mushy1_003.empty_display_type = 'ARROWS'
ob_mushy1_003.lineart.crease_threshold = 0.0
_vg = ob_mushy1_003.vertex_groups.new(name='Group.001')
_m = ob_mushy1_003.modifiers.new('Subdivision', 'SUBSURF')
_m.levels = 4
_m.render_levels = 5

# ---- collection membership
col_collection.objects.link(ob_mushy1)
col_collection.objects.link(ob_light)
col_collection.objects.link(ob_camera)
col_collection.objects.link(ob_mushy1_001)
col_collection.objects.link(ob_mushy1_002)
col_collection.objects.link(ob_mushy1_003)

# ---- scene / render settings (as saved in the file)
scene.camera = ob_camera
scene.frame_start = 1; scene.frame_end = 250; scene.frame_set(144)
scene.render.engine = 'BLENDER_EEVEE_NEXT'
scene.cycles.use_denoising = False
scene.cycles.samples = 128
scene.cycles.sampling_pattern = 'TABULATED_SOBOL'
scene.cycles.use_adaptive_sampling = False
scene.cycles.use_light_tree = False
scene.view_settings.view_transform = 'Filmic'
bpy.context.view_layer.update()
